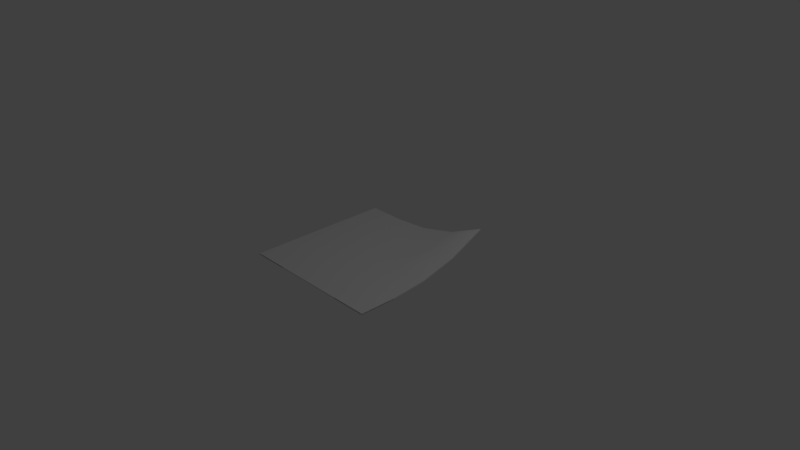 # Source: papel.blend  (saved by Blender 2.78.0; exported with 4.5.12 LTS)
import bpy
from mathutils import Matrix  # noqa: F401  (used for matrix-valued properties, if any)

bpy.ops.wm.read_factory_settings(use_empty=True)
scene = bpy.context.scene
scene.name = 'Scene'

# ---- collections
col_collection_1 = bpy.data.collections.new('Collection 1'); scene.collection.children.link(col_collection_1)

# ---- materials (node trees are filled in below, after node groups)
mat_material = bpy.data.materials.new('Material')
mat_material.alpha_threshold = 0.0
mat_material.use_transparent_shadow = False
mat_material.roughness = 0.5
mat_material.line_color = (0.0, 0.0, 0.0, 1.0)

# ---- material node trees

# ---- world
world_world = bpy.data.worlds.new('World'); scene.world = world_world
world_world.color = (0.05088, 0.05088, 0.05088)
world_world.use_sun_shadow = False
world_world.sun_shadow_jitter_overblur = 0.0
world_world.cycles.sampling_method = 'MANUAL'

# ---- cameras
cam_camera = bpy.data.cameras.new('Camera')
cam_camera.clip_end = 100.0
cam_camera.lens = 35.0
cam_camera.sensor_width = 32.0
cam_camera.sensor_height = 18.0
cam_camera.ortho_scale = 7.314
cam_camera.dof.focus_distance = 0.0
cam_camera.dof.aperture_fstop = 128.0

# ---- lights
light_lamp = bpy.data.lights.new('Lamp', 'POINT')
light_lamp.transmission_factor = 0.0
light_lamp.cutoff_distance = 30.0
light_lamp.energy = 100.0
light_lamp.shadow_buffer_clip_start = 1.001
light_lamp.shadow_soft_size = 0.1
light_lamp.shadow_maximum_resolution = 0.006
light_lamp.use_absolute_resolution = True

# ---- meshes
me_cube = bpy.data.meshes.new('Cube')
me_cube.from_pydata([(1.0, 1.0, 11.58), (1.0, -1.0, -1.0), (-1.0, -1.0, -1.0), (-1.0, 1.0, -1.0), (1.0, -5.96e-08, 0.292), (1.788e-07, 1.0, 0.292), (0.0, -1.0, -1.0), (-1.0, 2.98e-07, -1.0), (5.96e-08, 1.192e-07, -1.387), (1.0, -0.5, -1.053), (-0.5, 1.0, -1.053), (-0.5, -1.0, -1.0), (-1.0, 0.5, -1.007), (1.0, 0.5, 4.338), (0.5, 1.0, 4.338), (0.5, -1.0, -1.007), (-1.0, -0.5, -1.0), (-0.5, 2.086e-07, -1.113), (0.5, 2.98e-08, -1.061), (1.192e-07, 0.5, -1.061), (2.98e-08, -0.5, -1.113), (0.5, -0.5, -1.262), (0.5, 0.5, 1.23), (-0.5, 0.5, -1.262), (-0.5, -0.5, -1.025), (0.9995, 0.9995, 12.07), (0.9995, -1.001, -0.5089), (-1.001, -1.001, -0.5089), (-1.001, 0.9995, -0.5089), (0.9995, -0.0005061, 0.7831), (-0.0005058, 0.9995, 0.7831), (-0.000506, -1.001, -0.5089), (-1.001, -0.0005057, -0.5089), (-0.0005059, -0.0005059, -0.8961), (0.9995, -0.5005, -0.5621), (-0.5005, 0.9995, -0.5621), (-0.5005, -1.001, -0.5089), (-1.001, 0.4995, -0.5161), (0.9995, 0.4995, 4.829), (0.4995, 0.9995, 4.829), (0.4995, -1.001, -0.5161), (-1.001, -0.5005, -0.5089), (-0.5005, -0.0005058, -0.6215), (0.4995, -0.000506, -0.5699), (-0.0005059, 0.4995, -0.5699), (-0.000506, -0.5005, -0.6215), (0.4995, -0.5005, -0.7711), (0.4995, 0.4995, 1.721), (-0.5005, 0.4995, -0.7711), (-0.5005, -0.5005, -0.5341)], [], [(24, 11, 2, 16), (23, 17, 7, 12), (22, 18, 8, 19), (21, 15, 6, 20), (18, 21, 20, 8), (4, 9, 21, 18), (9, 1, 15, 21), (14, 22, 19, 5), (0, 13, 22, 14), (13, 4, 18, 22), (10, 23, 12, 3), (5, 19, 23, 10), (19, 8, 17, 23), (17, 24, 16, 7), (8, 20, 24, 17), (20, 6, 11, 24), (49, 41, 27, 36), (48, 37, 32, 42), (47, 44, 33, 43), (46, 45, 31, 40), (43, 33, 45, 46), (29, 43, 46, 34), (34, 46, 40, 26), (39, 30, 44, 47), (25, 39, 47, 38), (38, 47, 43, 29), (35, 28, 37, 48), (30, 35, 48, 44), (44, 48, 42, 33), (42, 32, 41, 49), (33, 42, 49, 45), (45, 49, 36, 31), (12, 37, 28, 3), (1, 26, 40, 15), (13, 38, 29, 4), (2, 27, 41, 16), (4, 29, 34, 9), (5, 30, 39, 14), (10, 35, 30, 5), (15, 40, 31, 6), (6, 31, 36, 11), (16, 41, 32, 7), (9, 34, 26, 1), (7, 32, 37, 12), (3, 28, 35, 10), (0, 25, 38, 13), (11, 36, 27, 2), (14, 39, 25, 0)])
me_cube.polygons.foreach_set('use_smooth', [1, 1, 0, 1, 0, 1, 1, 0, 1, 1, 1, 0, 0, 1, 0, 0, 1, 1, 1, 1, 1, 1, 1, 1, 1, 1, 1, 1, 1, 1, 1, 1, 0, 1, 0, 1, 0, 0, 0, 0, 0, 0, 1, 0, 1, 0, 1, 1])
_uv = me_cube.uv_layers.new(name='UVMap')
_uv.uv.foreach_set('vector', [0.7438, 0.2621, 0.9773, 0.2614, 0.9767, 0.02793, 0.7432, 0.02854, 0.2777, 0.264, 0.5104, 0.263, 0.5097, 0.02915, 0.2763, 0.0298, 0.2826, 0.7256, 0.5127, 0.7283, 0.511, 0.4961, 0.2788, 0.4956, 0.7443, 0.7282, 0.9785, 0.7283, 0.9779, 0.4949, 0.7441, 0.4955, 0.5127, 0.7283, 0.7443, 0.7282, 0.7441, 0.4955, 0.511, 0.4961, 0.5163, 0.9668, 0.7455, 0.9621, 0.7443, 0.7282, 0.5127, 0.7283, 0.7455, 0.9621, 0.9791, 0.9618, 0.9785, 0.7283, 0.7443, 0.7282, 0.03519, 0.7231, 0.2826, 0.7256, 0.2788, 0.4956, 0.04022, 0.4933, 0.0304, 0.9792, 0.2864, 0.973, 0.2826, 0.7256, 0.03519, 0.7231, 0.2864, 0.973, 0.5163, 0.9668, 0.5127, 0.7283, 0.2826, 0.7256, 0.04371, 0.264, 0.2777, 0.264, 0.2763, 0.0298, 0.04279, 0.03036, 0.04022, 0.4933, 0.2788, 0.4956, 0.2777, 0.264, 0.04371, 0.264, 0.2788, 0.4956, 0.511, 0.4961, 0.5104, 0.263, 0.2777, 0.264, 0.5104, 0.263, 0.7438, 0.2621, 0.7432, 0.02854, 0.5097, 0.02915, 0.511, 0.4961, 0.7441, 0.4955, 0.7438, 0.2621, 0.5104, 0.263, 0.7441, 0.4955, 0.9779, 0.4949, 0.9773, 0.2614, 0.7438, 0.2621, 0.7438, 0.2621, 0.7432, 0.02854, 0.9767, 0.02793, 0.9773, 0.2614, 0.2777, 0.264, 0.2763, 0.0298, 0.5097, 0.02915, 0.5104, 0.263, 0.2826, 0.7256, 0.2788, 0.4956, 0.511, 0.4961, 0.5127, 0.7283, 0.7443, 0.7282, 0.7441, 0.4955, 0.9779, 0.4949, 0.9785, 0.7283, 0.5127, 0.7283, 0.511, 0.4961, 0.7441, 0.4955, 0.7443, 0.7282, 0.5163, 0.9668, 0.5127, 0.7283, 0.7443, 0.7282, 0.7455, 0.9621, 0.7455, 0.9621, 0.7443, 0.7282, 0.9785, 0.7283, 0.9791, 0.9618, 0.03519, 0.7231, 0.04022, 0.4933, 0.2788, 0.4956, 0.2826, 0.7256, 0.0304, 0.9792, 0.03519, 0.7231, 0.2826, 0.7256, 0.2864, 0.973, 0.2864, 0.973, 0.2826, 0.7256, 0.5127, 0.7283, 0.5163, 0.9668, 0.04371, 0.264, 0.04279, 0.03036, 0.2763, 0.0298, 0.2777, 0.264, 0.04022, 0.4933, 0.04371, 0.264, 0.2777, 0.264, 0.2788, 0.4956, 0.2788, 0.4956, 0.2777, 0.264, 0.5104, 0.263, 0.511, 0.4961, 0.5104, 0.263, 0.5097, 0.02915, 0.7432, 0.02854, 0.7438, 0.2621, 0.511, 0.4961, 0.5104, 0.263, 0.7438, 0.2621, 0.7441, 0.4955, 0.7441, 0.4955, 0.7438, 0.2621, 0.9773, 0.2614, 0.9779, 0.4949, 0.2763, 0.0298, 0.2763, 0.0298, 0.04279, 0.03036, 0.04279, 0.03036, 0.9791, 0.9618, 0.9791, 0.9618, 0.9785, 0.7283, 0.9785, 0.7283, 0.2864, 0.973, 0.2864, 0.973, 0.5163, 0.9668, 0.5163, 0.9668, 0.9767, 0.02793, 0.9767, 0.02793, 0.7432, 0.02854, 0.7432, 0.02854, 0.5163, 0.9668, 0.5163, 0.9668, 0.7455, 0.9621, 0.7455, 0.9621, 0.04022, 0.4933, 0.04022, 0.4933, 0.03519, 0.7231, 0.03519, 0.7231, 0.04371, 0.264, 0.04371, 0.264, 0.04022, 0.4933, 0.04022, 0.4933, 0.9785, 0.7283, 0.9785, 0.7283, 0.9779, 0.4949, 0.9779, 0.4949, 0.9779, 0.4949, 0.9779, 0.4949, 0.9773, 0.2614, 0.9773, 0.2614, 0.7432, 0.02854, 0.7432, 0.02854, 0.5097, 0.02915, 0.5097, 0.02915, 0.7455, 0.9621, 0.7455, 0.9621, 0.9791, 0.9618, 0.9791, 0.9618, 0.5097, 0.02915, 0.5097, 0.02915, 0.2763, 0.0298, 0.2763, 0.0298, 0.04279, 0.03036, 0.04279, 0.03036, 0.04371, 0.264, 0.04371, 0.264, 0.0304, 0.9792, 0.0304, 0.9792, 0.2864, 0.973, 0.2864, 0.973, 0.9773, 0.2614, 0.9773, 0.2614, 0.9767, 0.02793, 0.9767, 0.02793, 0.03519, 0.7231, 0.03519, 0.7231, 0.0304, 0.9792, 0.0304, 0.9792])
me_cube.materials.append(mat_material)
me_cube.use_remesh_preserve_volume = False
me_cube.use_remesh_preserve_attributes = False
me_cube.use_mirror_vertex_groups = False
me_cube.update()

# ---- objects
ob_cube = bpy.data.objects.new('Cube', me_cube)
ob_lamp = bpy.data.objects.new('Lamp', light_lamp)
ob_camera = bpy.data.objects.new('Camera', cam_camera)

# ---- transforms, parenting, visibility, modifiers, constraints
ob_cube.location = (0.0, 0.0, 0.0)
ob_cube.scale = (1.0, 1.0, 0.03136)
ob_cube.lock_rotations_4d = False
ob_cube.empty_display_type = 'ARROWS'
ob_cube.lineart.crease_threshold = 0.0
ob_lamp.location = (4.076, 1.005, 5.904)
ob_lamp.rotation_euler = (0.6503, 0.05522, 1.866)
ob_lamp.lock_rotations_4d = False
ob_lamp.empty_display_type = 'ARROWS'
ob_lamp.color = (0.0, 0.0, 0.0, 0.0)
ob_lamp.lineart.crease_threshold = 0.0
ob_camera.location = (7.481, -6.508, 5.344)
ob_camera.rotation_euler = (1.109, 0.0, 0.8149)
ob_camera.lock_rotations_4d = False
ob_camera.empty_display_type = 'ARROWS'
ob_camera.color = (0.0, 0.0, 0.0, 0.0)
ob_camera.display_type = 'WIRE'
ob_camera.lineart.crease_threshold = 0.0

# ---- collection membership
col_collection_1.objects.link(ob_cube)
col_collection_1.objects.link(ob_lamp)
col_collection_1.objects.link(ob_camera)

# ---- scene / render settings (as saved in the file)
scene.camera = ob_camera
scene.frame_start = 1; scene.frame_end = 250; scene.frame_set(1)
scene.render.engine = 'BLENDER_EEVEE_NEXT'
scene.render.resolution_percentage = 50
scene.render.dither_intensity = 0.0
scene.cycles.use_denoising = False
scene.cycles.samples = 128
scene.cycles.sampling_pattern = 'TABULATED_SOBOL'
scene.cycles.light_sampling_threshold = 0.0
scene.cycles.use_adaptive_sampling = False
scene.cycles.use_light_tree = False
scene.cycles.blur_glossy = 0.0
scene.cycles.sample_clamp_indirect = 0.0
scene.view_settings.view_transform = 'Standard'
bpy.context.view_layer.update()
